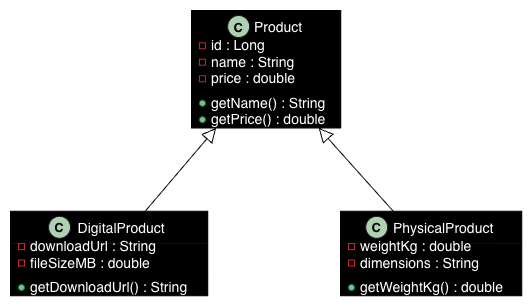

The diagram above was exported from draw.io. Its source (the exported page's mxGraphModel, read from the mxfile embedded in the PNG):
<mxGraphModel dx="753" dy="562" grid="1" gridSize="10" guides="1" tooltips="1" connect="1" arrows="1" fold="1" page="1" pageScale="1" pageWidth="850" pageHeight="1100" math="0" shadow="0">
  <root>
    <mxCell id="0" />
    <mxCell id="1" parent="0" />
    <UserObject label="" plantUmlData="{&#10;  &quot;data&quot;: &quot;@startuml\nskinparam backgroundColor transparent\nskinparam classBackgroundColor black\nskinparam classFontColor white\nskinparam classAttributeFontColor white\nskinparam classBorderColor black\nskinparam arrowColor black\n\nclass Product {\n  - id : Long\n  - name : String\n  - price : double\n  + getName() : String\n  + getPrice() : double\n}\n\nclass DigitalProduct {\n  - downloadUrl : String\n  - fileSizeMB : double\n  + getDownloadUrl() : String\n}\n\nclass PhysicalProduct {\n  - weightKg : double\n  - dimensions : String\n  + getWeightKg() : double\n}\n\nProduct &lt;|-- DigitalProduct\nProduct &lt;|-- PhysicalProduct\n@enduml&quot;,&#10;  &quot;config&quot;: null&#10;}" id="FNHPtdDchf1MnU8J5slD-1">
      <mxCell connectable="0" parent="1" style="group;transparentBounds=1;editIcon=1;lockedGroup=0;groupPadding=10;" vertex="1">
        <mxGeometry as="geometry" />
      </mxCell>
    </UserObject>
    <UserObject label="Product" plantUmlId="cls_2" plantUmlBaseStyle="swimlane;collapsible=0;fontStyle=0;align=center;fontSize=14;fontColor=#FFFFFF;startSize=32;spacingLeft=25;fillColor=#000000;strokeColor=#000000;childLayout=stackLayout;horizontal=1;horizontalStack=0;resizeParent=1;resizeParentMax=0;resizeLast=0;marginBottom=0;stackSpacing=0;marginTop=4;swimlaneFillColor=#000000;" plantUmlBaseValue="Product" id="FNHPtdDchf1MnU8J5slD-2">
      <mxCell parent="FNHPtdDchf1MnU8J5slD-1" style="swimlane;collapsible=0;fontStyle=0;align=center;fontSize=14;fontColor=#FFFFFF;startSize=32;spacingLeft=25;fillColor=#000000;strokeColor=#000000;childLayout=stackLayout;horizontal=1;horizontalStack=0;resizeParent=1;resizeParentMax=0;resizeLast=0;marginBottom=0;stackSpacing=0;marginTop=4;swimlaneFillColor=#000000;" vertex="1">
        <mxGeometry height="117.44999999999997" width="149.4" x="310.93" y="40" as="geometry" />
      </mxCell>
    </UserObject>
    <UserObject label="C" plantUmlId="ico_3" plantUmlBaseStyle="ellipse;fillColor=#ADD1B2;strokeColor=#181818;fontSize=13;fontStyle=1;fontColor=#000000;movable=0;connectable=0;" plantUmlBaseValue="C" id="FNHPtdDchf1MnU8J5slD-3">
      <mxCell parent="FNHPtdDchf1MnU8J5slD-2" style="ellipse;fillColor=#ADD1B2;strokeColor=#181818;fontSize=13;fontStyle=1;fontColor=#000000;movable=0;connectable=0;" vertex="1">
        <mxGeometry height="22" width="22" x="36.2132" y="5" as="geometry" />
      </mxCell>
    </UserObject>
    <UserObject label="id : Long" plantUmlId="mb_4" plantUmlBaseStyle="text;html=1;align=left;verticalAlign=middle;spacingLeft=18;spacingRight=4;rotatable=0;fillColor=none;strokeColor=none;fontSize=14;fontColor=#FFFFFF;fontStyle=0;points=[[0,0.5],[1,0.5]];portConstraint=eastwest;whiteSpace=wrap;" plantUmlBaseValue="id : Long" id="FNHPtdDchf1MnU8J5slD-4">
      <mxCell parent="FNHPtdDchf1MnU8J5slD-2" style="text;html=1;align=left;verticalAlign=middle;spacingLeft=18;spacingRight=4;rotatable=0;fillColor=none;strokeColor=none;fontSize=14;fontColor=#FFFFFF;fontStyle=0;points=[[0,0.5],[1,0.5]];portConstraint=eastwest;whiteSpace=wrap;" vertex="1">
        <mxGeometry height="16.49" width="149.4" y="27" as="geometry" />
      </mxCell>
    </UserObject>
    <UserObject label="" plantUmlId="vis_5" plantUmlBaseStyle="rounded=0;fillColor=none;strokeColor=#C82930;strokeWidth=1;movable=0;connectable=0;" plantUmlBaseValue="" id="FNHPtdDchf1MnU8J5slD-5">
      <mxCell parent="FNHPtdDchf1MnU8J5slD-4" style="rounded=0;fillColor=none;strokeColor=#C82930;strokeWidth=1;movable=0;connectable=0;" vertex="1">
        <mxGeometry height="6" width="6" x="8" y="5.244999999999999" as="geometry" />
      </mxCell>
    </UserObject>
    <UserObject label="name : String" plantUmlId="mb_6" plantUmlBaseStyle="text;html=1;align=left;verticalAlign=middle;spacingLeft=18;spacingRight=4;rotatable=0;fillColor=none;strokeColor=none;fontSize=14;fontColor=#FFFFFF;fontStyle=0;points=[[0,0.5],[1,0.5]];portConstraint=eastwest;whiteSpace=wrap;" plantUmlBaseValue="name : String" id="FNHPtdDchf1MnU8J5slD-6">
      <mxCell parent="FNHPtdDchf1MnU8J5slD-2" style="text;html=1;align=left;verticalAlign=middle;spacingLeft=18;spacingRight=4;rotatable=0;fillColor=none;strokeColor=none;fontSize=14;fontColor=#FFFFFF;fontStyle=0;points=[[0,0.5],[1,0.5]];portConstraint=eastwest;whiteSpace=wrap;" vertex="1">
        <mxGeometry height="16.49" width="149.4" y="43.489999999999995" as="geometry" />
      </mxCell>
    </UserObject>
    <UserObject label="" plantUmlId="vis_7" plantUmlBaseStyle="rounded=0;fillColor=none;strokeColor=#C82930;strokeWidth=1;movable=0;connectable=0;" plantUmlBaseValue="" id="FNHPtdDchf1MnU8J5slD-7">
      <mxCell parent="FNHPtdDchf1MnU8J5slD-6" style="rounded=0;fillColor=none;strokeColor=#C82930;strokeWidth=1;movable=0;connectable=0;" vertex="1">
        <mxGeometry height="6" width="6" x="8" y="5.244999999999999" as="geometry" />
      </mxCell>
    </UserObject>
    <UserObject label="price : double" plantUmlId="mb_8" plantUmlBaseStyle="text;html=1;align=left;verticalAlign=middle;spacingLeft=18;spacingRight=4;rotatable=0;fillColor=none;strokeColor=none;fontSize=14;fontColor=#FFFFFF;fontStyle=0;points=[[0,0.5],[1,0.5]];portConstraint=eastwest;whiteSpace=wrap;" plantUmlBaseValue="price : double" id="FNHPtdDchf1MnU8J5slD-8">
      <mxCell parent="FNHPtdDchf1MnU8J5slD-2" style="text;html=1;align=left;verticalAlign=middle;spacingLeft=18;spacingRight=4;rotatable=0;fillColor=none;strokeColor=none;fontSize=14;fontColor=#FFFFFF;fontStyle=0;points=[[0,0.5],[1,0.5]];portConstraint=eastwest;whiteSpace=wrap;" vertex="1">
        <mxGeometry height="16.49" width="149.4" y="59.97999999999999" as="geometry" />
      </mxCell>
    </UserObject>
    <UserObject label="" plantUmlId="vis_9" plantUmlBaseStyle="rounded=0;fillColor=none;strokeColor=#C82930;strokeWidth=1;movable=0;connectable=0;" plantUmlBaseValue="" id="FNHPtdDchf1MnU8J5slD-9">
      <mxCell parent="FNHPtdDchf1MnU8J5slD-8" style="rounded=0;fillColor=none;strokeColor=#C82930;strokeWidth=1;movable=0;connectable=0;" vertex="1">
        <mxGeometry height="6" width="6" x="8" y="5.244999999999999" as="geometry" />
      </mxCell>
    </UserObject>
    <UserObject label="" plantUmlId="clssep_10" plantUmlBaseStyle="line;strokeWidth=0.5;strokeColor=#000000;fillColor=none;align=left;verticalAlign=middle;rotatable=0;labelPosition=right;points=[];portConstraint=eastwest;connectable=0;fontColor=#FFFFFF;" plantUmlBaseValue="" id="FNHPtdDchf1MnU8J5slD-10">
      <mxCell parent="FNHPtdDchf1MnU8J5slD-2" style="line;strokeWidth=0.5;strokeColor=#000000;fillColor=none;align=left;verticalAlign=middle;rotatable=0;labelPosition=right;points=[];portConstraint=eastwest;connectable=0;fontColor=#FFFFFF;" vertex="1">
        <mxGeometry height="8" width="149.4" y="76.46999999999998" as="geometry" />
      </mxCell>
    </UserObject>
    <UserObject label="getName() : String" plantUmlId="mb_11" plantUmlBaseStyle="text;html=1;align=left;verticalAlign=middle;spacingLeft=18;spacingRight=4;rotatable=0;fillColor=none;strokeColor=none;fontSize=14;fontColor=#FFFFFF;fontStyle=0;points=[[0,0.5],[1,0.5]];portConstraint=eastwest;whiteSpace=wrap;" plantUmlBaseValue="getName() : String" id="FNHPtdDchf1MnU8J5slD-11">
      <mxCell parent="FNHPtdDchf1MnU8J5slD-2" style="text;html=1;align=left;verticalAlign=middle;spacingLeft=18;spacingRight=4;rotatable=0;fillColor=none;strokeColor=none;fontSize=14;fontColor=#FFFFFF;fontStyle=0;points=[[0,0.5],[1,0.5]];portConstraint=eastwest;whiteSpace=wrap;" vertex="1">
        <mxGeometry height="16.49" width="149.4" y="84.46999999999998" as="geometry" />
      </mxCell>
    </UserObject>
    <UserObject label="" plantUmlId="vis_12" plantUmlBaseStyle="ellipse;fillColor=#84BE84;strokeColor=#038048;strokeWidth=1;movable=0;connectable=0;" plantUmlBaseValue="" id="FNHPtdDchf1MnU8J5slD-12">
      <mxCell parent="FNHPtdDchf1MnU8J5slD-11" style="ellipse;fillColor=#84BE84;strokeColor=#038048;strokeWidth=1;movable=0;connectable=0;" vertex="1">
        <mxGeometry height="6" width="6" x="8" y="5.244999999999999" as="geometry" />
      </mxCell>
    </UserObject>
    <UserObject label="getPrice() : double" plantUmlId="mb_13" plantUmlBaseStyle="text;html=1;align=left;verticalAlign=middle;spacingLeft=18;spacingRight=4;rotatable=0;fillColor=none;strokeColor=none;fontSize=14;fontColor=#FFFFFF;fontStyle=0;points=[[0,0.5],[1,0.5]];portConstraint=eastwest;whiteSpace=wrap;" plantUmlBaseValue="getPrice() : double" id="FNHPtdDchf1MnU8J5slD-13">
      <mxCell parent="FNHPtdDchf1MnU8J5slD-2" style="text;html=1;align=left;verticalAlign=middle;spacingLeft=18;spacingRight=4;rotatable=0;fillColor=none;strokeColor=none;fontSize=14;fontColor=#FFFFFF;fontStyle=0;points=[[0,0.5],[1,0.5]];portConstraint=eastwest;whiteSpace=wrap;" vertex="1">
        <mxGeometry height="16.49" width="149.4" y="100.95999999999998" as="geometry" />
      </mxCell>
    </UserObject>
    <UserObject label="" plantUmlId="vis_14" plantUmlBaseStyle="ellipse;fillColor=#84BE84;strokeColor=#038048;strokeWidth=1;movable=0;connectable=0;" plantUmlBaseValue="" id="FNHPtdDchf1MnU8J5slD-14">
      <mxCell parent="FNHPtdDchf1MnU8J5slD-13" style="ellipse;fillColor=#84BE84;strokeColor=#038048;strokeWidth=1;movable=0;connectable=0;" vertex="1">
        <mxGeometry height="6" width="6" x="8" y="5.244999999999999" as="geometry" />
      </mxCell>
    </UserObject>
    <UserObject label="DigitalProduct" plantUmlId="cls_15" plantUmlBaseStyle="swimlane;collapsible=0;fontStyle=0;align=center;fontSize=14;fontColor=#FFFFFF;startSize=32;spacingLeft=25;fillColor=#000000;strokeColor=#000000;childLayout=stackLayout;horizontal=1;horizontalStack=0;resizeParent=1;resizeParentMax=0;resizeLast=0;marginBottom=0;stackSpacing=0;marginTop=4;swimlaneFillColor=#000000;" plantUmlBaseValue="DigitalProduct" id="FNHPtdDchf1MnU8J5slD-15">
      <mxCell parent="FNHPtdDchf1MnU8J5slD-1" style="swimlane;collapsible=0;fontStyle=0;align=center;fontSize=14;fontColor=#FFFFFF;startSize=32;spacingLeft=25;fillColor=#000000;strokeColor=#000000;childLayout=stackLayout;horizontal=1;horizontalStack=0;resizeParent=1;resizeParentMax=0;resizeLast=0;marginBottom=0;stackSpacing=0;marginTop=4;swimlaneFillColor=#000000;" vertex="1">
        <mxGeometry height="84.46999999999998" width="197.36" x="130" y="240.81" as="geometry" />
      </mxCell>
    </UserObject>
    <UserObject label="C" plantUmlId="ico_16" plantUmlBaseStyle="ellipse;fillColor=#ADD1B2;strokeColor=#181818;fontSize=13;fontStyle=1;fontColor=#000000;movable=0;connectable=0;" plantUmlBaseValue="C" id="FNHPtdDchf1MnU8J5slD-16">
      <mxCell parent="FNHPtdDchf1MnU8J5slD-15" style="ellipse;fillColor=#ADD1B2;strokeColor=#181818;fontSize=13;fontStyle=1;fontColor=#000000;movable=0;connectable=0;" vertex="1">
        <mxGeometry height="22" width="22" x="38.0311" y="5" as="geometry" />
      </mxCell>
    </UserObject>
    <UserObject label="downloadUrl : String" plantUmlId="mb_17" plantUmlBaseStyle="text;html=1;align=left;verticalAlign=middle;spacingLeft=18;spacingRight=4;rotatable=0;fillColor=none;strokeColor=none;fontSize=14;fontColor=#FFFFFF;fontStyle=0;points=[[0,0.5],[1,0.5]];portConstraint=eastwest;whiteSpace=wrap;" plantUmlBaseValue="downloadUrl : String" id="FNHPtdDchf1MnU8J5slD-17">
      <mxCell parent="FNHPtdDchf1MnU8J5slD-15" style="text;html=1;align=left;verticalAlign=middle;spacingLeft=18;spacingRight=4;rotatable=0;fillColor=none;strokeColor=none;fontSize=14;fontColor=#FFFFFF;fontStyle=0;points=[[0,0.5],[1,0.5]];portConstraint=eastwest;whiteSpace=wrap;" vertex="1">
        <mxGeometry height="16.49" width="197.36" y="27" as="geometry" />
      </mxCell>
    </UserObject>
    <UserObject label="" plantUmlId="vis_18" plantUmlBaseStyle="rounded=0;fillColor=none;strokeColor=#C82930;strokeWidth=1;movable=0;connectable=0;" plantUmlBaseValue="" id="FNHPtdDchf1MnU8J5slD-18">
      <mxCell parent="FNHPtdDchf1MnU8J5slD-17" style="rounded=0;fillColor=none;strokeColor=#C82930;strokeWidth=1;movable=0;connectable=0;" vertex="1">
        <mxGeometry height="6" width="6" x="8" y="5.244999999999999" as="geometry" />
      </mxCell>
    </UserObject>
    <UserObject label="fileSizeMB : double" plantUmlId="mb_19" plantUmlBaseStyle="text;html=1;align=left;verticalAlign=middle;spacingLeft=18;spacingRight=4;rotatable=0;fillColor=none;strokeColor=none;fontSize=14;fontColor=#FFFFFF;fontStyle=0;points=[[0,0.5],[1,0.5]];portConstraint=eastwest;whiteSpace=wrap;" plantUmlBaseValue="fileSizeMB : double" id="FNHPtdDchf1MnU8J5slD-19">
      <mxCell parent="FNHPtdDchf1MnU8J5slD-15" style="text;html=1;align=left;verticalAlign=middle;spacingLeft=18;spacingRight=4;rotatable=0;fillColor=none;strokeColor=none;fontSize=14;fontColor=#FFFFFF;fontStyle=0;points=[[0,0.5],[1,0.5]];portConstraint=eastwest;whiteSpace=wrap;" vertex="1">
        <mxGeometry height="16.49" width="197.36" y="43.489999999999995" as="geometry" />
      </mxCell>
    </UserObject>
    <UserObject label="" plantUmlId="vis_20" plantUmlBaseStyle="rounded=0;fillColor=none;strokeColor=#C82930;strokeWidth=1;movable=0;connectable=0;" plantUmlBaseValue="" id="FNHPtdDchf1MnU8J5slD-20">
      <mxCell parent="FNHPtdDchf1MnU8J5slD-19" style="rounded=0;fillColor=none;strokeColor=#C82930;strokeWidth=1;movable=0;connectable=0;" vertex="1">
        <mxGeometry height="6" width="6" x="8" y="5.244999999999999" as="geometry" />
      </mxCell>
    </UserObject>
    <UserObject label="" plantUmlId="clssep_21" plantUmlBaseStyle="line;strokeWidth=0.5;strokeColor=#000000;fillColor=none;align=left;verticalAlign=middle;rotatable=0;labelPosition=right;points=[];portConstraint=eastwest;connectable=0;fontColor=#FFFFFF;" plantUmlBaseValue="" id="FNHPtdDchf1MnU8J5slD-21">
      <mxCell parent="FNHPtdDchf1MnU8J5slD-15" style="line;strokeWidth=0.5;strokeColor=#000000;fillColor=none;align=left;verticalAlign=middle;rotatable=0;labelPosition=right;points=[];portConstraint=eastwest;connectable=0;fontColor=#FFFFFF;" vertex="1">
        <mxGeometry height="8" width="197.36" y="59.97999999999999" as="geometry" />
      </mxCell>
    </UserObject>
    <UserObject label="getDownloadUrl() : String" plantUmlId="mb_22" plantUmlBaseStyle="text;html=1;align=left;verticalAlign=middle;spacingLeft=18;spacingRight=4;rotatable=0;fillColor=none;strokeColor=none;fontSize=14;fontColor=#FFFFFF;fontStyle=0;points=[[0,0.5],[1,0.5]];portConstraint=eastwest;whiteSpace=wrap;" plantUmlBaseValue="getDownloadUrl() : String" id="FNHPtdDchf1MnU8J5slD-22">
      <mxCell parent="FNHPtdDchf1MnU8J5slD-15" style="text;html=1;align=left;verticalAlign=middle;spacingLeft=18;spacingRight=4;rotatable=0;fillColor=none;strokeColor=none;fontSize=14;fontColor=#FFFFFF;fontStyle=0;points=[[0,0.5],[1,0.5]];portConstraint=eastwest;whiteSpace=wrap;" vertex="1">
        <mxGeometry height="16.49" width="197.36" y="67.97999999999999" as="geometry" />
      </mxCell>
    </UserObject>
    <UserObject label="" plantUmlId="vis_23" plantUmlBaseStyle="ellipse;fillColor=#84BE84;strokeColor=#038048;strokeWidth=1;movable=0;connectable=0;" plantUmlBaseValue="" id="FNHPtdDchf1MnU8J5slD-23">
      <mxCell parent="FNHPtdDchf1MnU8J5slD-22" style="ellipse;fillColor=#84BE84;strokeColor=#038048;strokeWidth=1;movable=0;connectable=0;" vertex="1">
        <mxGeometry height="6" width="6" x="8" y="5.244999999999999" as="geometry" />
      </mxCell>
    </UserObject>
    <UserObject label="PhysicalProduct" plantUmlId="cls_24" plantUmlBaseStyle="swimlane;collapsible=0;fontStyle=0;align=center;fontSize=14;fontColor=#FFFFFF;startSize=32;spacingLeft=25;fillColor=#000000;strokeColor=#000000;childLayout=stackLayout;horizontal=1;horizontalStack=0;resizeParent=1;resizeParentMax=0;resizeLast=0;marginBottom=0;stackSpacing=0;marginTop=4;swimlaneFillColor=#000000;" plantUmlBaseValue="PhysicalProduct" id="FNHPtdDchf1MnU8J5slD-24">
      <mxCell parent="FNHPtdDchf1MnU8J5slD-1" style="swimlane;collapsible=0;fontStyle=0;align=center;fontSize=14;fontColor=#FFFFFF;startSize=32;spacingLeft=25;fillColor=#000000;strokeColor=#000000;childLayout=stackLayout;horizontal=1;horizontalStack=0;resizeParent=1;resizeParentMax=0;resizeLast=0;marginBottom=0;stackSpacing=0;marginTop=4;swimlaneFillColor=#000000;" vertex="1">
        <mxGeometry height="84.46999999999998" width="181.26" x="460" y="240.81" as="geometry" />
      </mxCell>
    </UserObject>
    <UserObject label="C" plantUmlId="ico_25" plantUmlBaseStyle="ellipse;fillColor=#ADD1B2;strokeColor=#181818;fontSize=13;fontStyle=1;fontColor=#000000;movable=0;connectable=0;" plantUmlBaseValue="C" id="FNHPtdDchf1MnU8J5slD-25">
      <mxCell parent="FNHPtdDchf1MnU8J5slD-24" style="ellipse;fillColor=#ADD1B2;strokeColor=#181818;fontSize=13;fontStyle=1;fontColor=#000000;movable=0;connectable=0;" vertex="1">
        <mxGeometry height="22" width="22" x="25.206199999999995" y="5" as="geometry" />
      </mxCell>
    </UserObject>
    <UserObject label="weightKg : double" plantUmlId="mb_26" plantUmlBaseStyle="text;html=1;align=left;verticalAlign=middle;spacingLeft=18;spacingRight=4;rotatable=0;fillColor=none;strokeColor=none;fontSize=14;fontColor=#FFFFFF;fontStyle=0;points=[[0,0.5],[1,0.5]];portConstraint=eastwest;whiteSpace=wrap;" plantUmlBaseValue="weightKg : double" id="FNHPtdDchf1MnU8J5slD-26">
      <mxCell parent="FNHPtdDchf1MnU8J5slD-24" style="text;html=1;align=left;verticalAlign=middle;spacingLeft=18;spacingRight=4;rotatable=0;fillColor=none;strokeColor=none;fontSize=14;fontColor=#FFFFFF;fontStyle=0;points=[[0,0.5],[1,0.5]];portConstraint=eastwest;whiteSpace=wrap;" vertex="1">
        <mxGeometry height="16.49" width="181.26" y="27" as="geometry" />
      </mxCell>
    </UserObject>
    <UserObject label="" plantUmlId="vis_27" plantUmlBaseStyle="rounded=0;fillColor=none;strokeColor=#C82930;strokeWidth=1;movable=0;connectable=0;" plantUmlBaseValue="" id="FNHPtdDchf1MnU8J5slD-27">
      <mxCell parent="FNHPtdDchf1MnU8J5slD-26" style="rounded=0;fillColor=none;strokeColor=#C82930;strokeWidth=1;movable=0;connectable=0;" vertex="1">
        <mxGeometry height="6" width="6" x="8" y="5.244999999999999" as="geometry" />
      </mxCell>
    </UserObject>
    <UserObject label="dimensions : String" plantUmlId="mb_28" plantUmlBaseStyle="text;html=1;align=left;verticalAlign=middle;spacingLeft=18;spacingRight=4;rotatable=0;fillColor=none;strokeColor=none;fontSize=14;fontColor=#FFFFFF;fontStyle=0;points=[[0,0.5],[1,0.5]];portConstraint=eastwest;whiteSpace=wrap;" plantUmlBaseValue="dimensions : String" id="FNHPtdDchf1MnU8J5slD-28">
      <mxCell parent="FNHPtdDchf1MnU8J5slD-24" style="text;html=1;align=left;verticalAlign=middle;spacingLeft=18;spacingRight=4;rotatable=0;fillColor=none;strokeColor=none;fontSize=14;fontColor=#FFFFFF;fontStyle=0;points=[[0,0.5],[1,0.5]];portConstraint=eastwest;whiteSpace=wrap;" vertex="1">
        <mxGeometry height="16.49" width="181.26" y="43.489999999999995" as="geometry" />
      </mxCell>
    </UserObject>
    <UserObject label="" plantUmlId="vis_29" plantUmlBaseStyle="rounded=0;fillColor=none;strokeColor=#C82930;strokeWidth=1;movable=0;connectable=0;" plantUmlBaseValue="" id="FNHPtdDchf1MnU8J5slD-29">
      <mxCell parent="FNHPtdDchf1MnU8J5slD-28" style="rounded=0;fillColor=none;strokeColor=#C82930;strokeWidth=1;movable=0;connectable=0;" vertex="1">
        <mxGeometry height="6" width="6" x="8" y="5.244999999999999" as="geometry" />
      </mxCell>
    </UserObject>
    <UserObject label="" plantUmlId="clssep_30" plantUmlBaseStyle="line;strokeWidth=0.5;strokeColor=#000000;fillColor=none;align=left;verticalAlign=middle;rotatable=0;labelPosition=right;points=[];portConstraint=eastwest;connectable=0;fontColor=#FFFFFF;" plantUmlBaseValue="" id="FNHPtdDchf1MnU8J5slD-30">
      <mxCell parent="FNHPtdDchf1MnU8J5slD-24" style="line;strokeWidth=0.5;strokeColor=#000000;fillColor=none;align=left;verticalAlign=middle;rotatable=0;labelPosition=right;points=[];portConstraint=eastwest;connectable=0;fontColor=#FFFFFF;" vertex="1">
        <mxGeometry height="8" width="181.26" y="59.97999999999999" as="geometry" />
      </mxCell>
    </UserObject>
    <UserObject label="getWeightKg() : double" plantUmlId="mb_31" plantUmlBaseStyle="text;html=1;align=left;verticalAlign=middle;spacingLeft=18;spacingRight=4;rotatable=0;fillColor=none;strokeColor=none;fontSize=14;fontColor=#FFFFFF;fontStyle=0;points=[[0,0.5],[1,0.5]];portConstraint=eastwest;whiteSpace=wrap;" plantUmlBaseValue="getWeightKg() : double" id="FNHPtdDchf1MnU8J5slD-31">
      <mxCell parent="FNHPtdDchf1MnU8J5slD-24" style="text;html=1;align=left;verticalAlign=middle;spacingLeft=18;spacingRight=4;rotatable=0;fillColor=none;strokeColor=none;fontSize=14;fontColor=#FFFFFF;fontStyle=0;points=[[0,0.5],[1,0.5]];portConstraint=eastwest;whiteSpace=wrap;" vertex="1">
        <mxGeometry height="16.49" width="181.26" y="67.97999999999999" as="geometry" />
      </mxCell>
    </UserObject>
    <UserObject label="" plantUmlId="vis_32" plantUmlBaseStyle="ellipse;fillColor=#84BE84;strokeColor=#038048;strokeWidth=1;movable=0;connectable=0;" plantUmlBaseValue="" id="FNHPtdDchf1MnU8J5slD-32">
      <mxCell parent="FNHPtdDchf1MnU8J5slD-31" style="ellipse;fillColor=#84BE84;strokeColor=#038048;strokeWidth=1;movable=0;connectable=0;" vertex="1">
        <mxGeometry height="6" width="6" x="8" y="5.244999999999999" as="geometry" />
      </mxCell>
    </UserObject>
    <UserObject label="" plantUmlId="rel_33" plantUmlBaseStyle="endArrow=block;endFill=0;endSize=12;html=1;strokeColor=#000000;fontColor=#000000;fontSize=13;curved=0;rounded=0;sourcePerimeterSpacing=0;targetPerimeterSpacing=0;" plantUmlBaseValue="" id="FNHPtdDchf1MnU8J5slD-33">
      <mxCell edge="1" parent="FNHPtdDchf1MnU8J5slD-1" source="FNHPtdDchf1MnU8J5slD-15" style="endArrow=block;endFill=0;endSize=12;html=1;strokeColor=#000000;fontColor=#000000;fontSize=13;curved=0;rounded=0;sourcePerimeterSpacing=0;targetPerimeterSpacing=0;" target="FNHPtdDchf1MnU8J5slD-2">
        <mxGeometry relative="1" as="geometry">
          <mxPoint x="228.68" y="240.81" as="sourcePoint" />
          <mxPoint x="403.19" y="160.45" as="targetPoint" />
        </mxGeometry>
      </mxCell>
    </UserObject>
    <UserObject label="" plantUmlId="rel_34" plantUmlBaseStyle="endArrow=block;endFill=0;endSize=12;html=1;strokeColor=#000000;fontColor=#000000;fontSize=13;curved=0;rounded=0;sourcePerimeterSpacing=0;targetPerimeterSpacing=0;" plantUmlBaseValue="" id="FNHPtdDchf1MnU8J5slD-34">
      <mxCell edge="1" parent="FNHPtdDchf1MnU8J5slD-1" source="FNHPtdDchf1MnU8J5slD-24" style="endArrow=block;endFill=0;endSize=12;html=1;strokeColor=#000000;fontColor=#000000;fontSize=13;curved=0;rounded=0;sourcePerimeterSpacing=0;targetPerimeterSpacing=0;" target="FNHPtdDchf1MnU8J5slD-2">
        <mxGeometry relative="1" as="geometry">
          <mxPoint x="452.99" y="240.81" as="sourcePoint" />
          <mxPoint x="452.99" y="160.45" as="targetPoint" />
        </mxGeometry>
      </mxCell>
    </UserObject>
  </root>
</mxGraphModel>